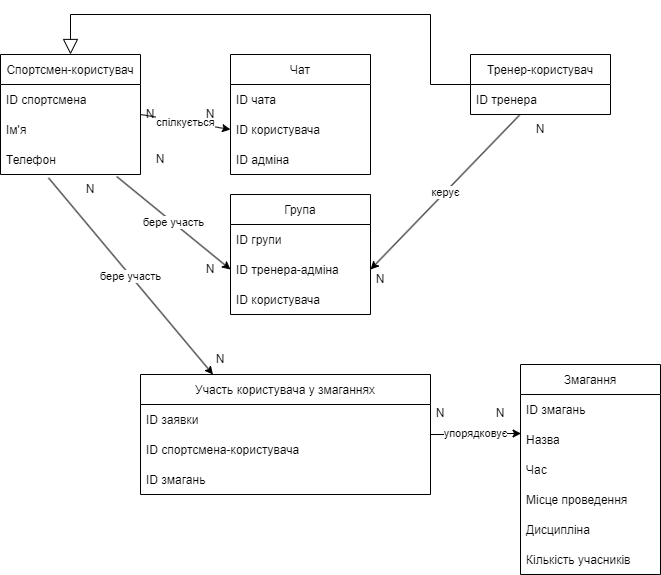

The diagram above was exported from draw.io. Its source (the exported page's mxGraphModel, read from the mxfile embedded in the PNG):
<mxGraphModel dx="1422" dy="737" grid="1" gridSize="10" guides="1" tooltips="1" connect="1" arrows="1" fold="1" page="1" pageScale="1" pageWidth="1169" pageHeight="827" math="0" shadow="0">
  <root>
    <mxCell id="0" />
    <mxCell id="1" parent="0" />
    <mxCell id="T73JKiEIFVumvTce_HOK-1" value="Спортсмен-користувач" style="swimlane;fontStyle=0;childLayout=stackLayout;horizontal=1;startSize=30;horizontalStack=0;resizeParent=1;resizeParentMax=0;resizeLast=0;collapsible=1;marginBottom=0;" parent="1" vertex="1">
      <mxGeometry x="120" y="70" width="140" height="120" as="geometry" />
    </mxCell>
    <mxCell id="T73JKiEIFVumvTce_HOK-2" value="ID спортсмена" style="text;strokeColor=none;fillColor=none;align=left;verticalAlign=middle;spacingLeft=4;spacingRight=4;overflow=hidden;points=[[0,0.5],[1,0.5]];portConstraint=eastwest;rotatable=0;" parent="T73JKiEIFVumvTce_HOK-1" vertex="1">
      <mxGeometry y="30" width="140" height="30" as="geometry" />
    </mxCell>
    <mxCell id="T73JKiEIFVumvTce_HOK-3" value="Ім'я" style="text;strokeColor=none;fillColor=none;align=left;verticalAlign=middle;spacingLeft=4;spacingRight=4;overflow=hidden;points=[[0,0.5],[1,0.5]];portConstraint=eastwest;rotatable=0;" parent="T73JKiEIFVumvTce_HOK-1" vertex="1">
      <mxGeometry y="60" width="140" height="30" as="geometry" />
    </mxCell>
    <mxCell id="T73JKiEIFVumvTce_HOK-5" value="Телефон" style="text;strokeColor=none;fillColor=none;align=left;verticalAlign=middle;spacingLeft=4;spacingRight=4;overflow=hidden;points=[[0,0.5],[1,0.5]];portConstraint=eastwest;rotatable=0;" parent="T73JKiEIFVumvTce_HOK-1" vertex="1">
      <mxGeometry y="90" width="140" height="30" as="geometry" />
    </mxCell>
    <mxCell id="T73JKiEIFVumvTce_HOK-63" style="edgeStyle=orthogonalEdgeStyle;rounded=0;orthogonalLoop=1;jettySize=auto;html=1;endArrow=block;endFill=0;endSize=13;" parent="1" source="T73JKiEIFVumvTce_HOK-6" target="T73JKiEIFVumvTce_HOK-1" edge="1">
      <mxGeometry relative="1" as="geometry">
        <mxPoint x="530" y="30" as="targetPoint" />
        <Array as="points">
          <mxPoint x="550" y="100" />
          <mxPoint x="550" y="30" />
          <mxPoint x="190" y="30" />
        </Array>
      </mxGeometry>
    </mxCell>
    <mxCell id="T73JKiEIFVumvTce_HOK-6" value="Тренер-користувач" style="swimlane;fontStyle=0;childLayout=stackLayout;horizontal=1;startSize=30;horizontalStack=0;resizeParent=1;resizeParentMax=0;resizeLast=0;collapsible=1;marginBottom=0;" parent="1" vertex="1">
      <mxGeometry x="590" y="70" width="140" height="60" as="geometry" />
    </mxCell>
    <mxCell id="T73JKiEIFVumvTce_HOK-7" value="ID тренера" style="text;strokeColor=none;fillColor=none;align=left;verticalAlign=middle;spacingLeft=4;spacingRight=4;overflow=hidden;points=[[0,0.5],[1,0.5]];portConstraint=eastwest;rotatable=0;" parent="T73JKiEIFVumvTce_HOK-6" vertex="1">
      <mxGeometry y="30" width="140" height="30" as="geometry" />
    </mxCell>
    <mxCell id="T73JKiEIFVumvTce_HOK-15" value="Змагання" style="swimlane;fontStyle=0;childLayout=stackLayout;horizontal=1;startSize=30;horizontalStack=0;resizeParent=1;resizeParentMax=0;resizeLast=0;collapsible=1;marginBottom=0;" parent="1" vertex="1">
      <mxGeometry x="640" y="380" width="140" height="210" as="geometry" />
    </mxCell>
    <mxCell id="T73JKiEIFVumvTce_HOK-16" value="ID змагань" style="text;strokeColor=none;fillColor=none;align=left;verticalAlign=middle;spacingLeft=4;spacingRight=4;overflow=hidden;points=[[0,0.5],[1,0.5]];portConstraint=eastwest;rotatable=0;" parent="T73JKiEIFVumvTce_HOK-15" vertex="1">
      <mxGeometry y="30" width="140" height="30" as="geometry" />
    </mxCell>
    <mxCell id="T73JKiEIFVumvTce_HOK-17" value="Назва" style="text;strokeColor=none;fillColor=none;align=left;verticalAlign=middle;spacingLeft=4;spacingRight=4;overflow=hidden;points=[[0,0.5],[1,0.5]];portConstraint=eastwest;rotatable=0;" parent="T73JKiEIFVumvTce_HOK-15" vertex="1">
      <mxGeometry y="60" width="140" height="30" as="geometry" />
    </mxCell>
    <mxCell id="T73JKiEIFVumvTce_HOK-18" value="Час" style="text;strokeColor=none;fillColor=none;align=left;verticalAlign=middle;spacingLeft=4;spacingRight=4;overflow=hidden;points=[[0,0.5],[1,0.5]];portConstraint=eastwest;rotatable=0;" parent="T73JKiEIFVumvTce_HOK-15" vertex="1">
      <mxGeometry y="90" width="140" height="30" as="geometry" />
    </mxCell>
    <mxCell id="T73JKiEIFVumvTce_HOK-19" value="Місце проведення" style="text;strokeColor=none;fillColor=none;align=left;verticalAlign=middle;spacingLeft=4;spacingRight=4;overflow=hidden;points=[[0,0.5],[1,0.5]];portConstraint=eastwest;rotatable=0;" parent="T73JKiEIFVumvTce_HOK-15" vertex="1">
      <mxGeometry y="120" width="140" height="30" as="geometry" />
    </mxCell>
    <mxCell id="T73JKiEIFVumvTce_HOK-20" value="Дисципліна" style="text;strokeColor=none;fillColor=none;align=left;verticalAlign=middle;spacingLeft=4;spacingRight=4;overflow=hidden;points=[[0,0.5],[1,0.5]];portConstraint=eastwest;rotatable=0;" parent="T73JKiEIFVumvTce_HOK-15" vertex="1">
      <mxGeometry y="150" width="140" height="30" as="geometry" />
    </mxCell>
    <mxCell id="T73JKiEIFVumvTce_HOK-65" value="Кількість учасників" style="text;strokeColor=none;fillColor=none;align=left;verticalAlign=middle;spacingLeft=4;spacingRight=4;overflow=hidden;points=[[0,0.5],[1,0.5]];portConstraint=eastwest;rotatable=0;" parent="T73JKiEIFVumvTce_HOK-15" vertex="1">
      <mxGeometry y="180" width="140" height="30" as="geometry" />
    </mxCell>
    <mxCell id="T73JKiEIFVumvTce_HOK-45" value="упорядковує" style="edgeStyle=orthogonalEdgeStyle;rounded=0;orthogonalLoop=1;jettySize=auto;html=1;entryX=0.004;entryY=0.3;entryDx=0;entryDy=0;entryPerimeter=0;" parent="1" source="T73JKiEIFVumvTce_HOK-22" target="T73JKiEIFVumvTce_HOK-17" edge="1">
      <mxGeometry relative="1" as="geometry" />
    </mxCell>
    <mxCell id="T73JKiEIFVumvTce_HOK-22" value="Участь користувача у змаганнях" style="swimlane;fontStyle=0;childLayout=stackLayout;horizontal=1;startSize=30;horizontalStack=0;resizeParent=1;resizeParentMax=0;resizeLast=0;collapsible=1;marginBottom=0;" parent="1" vertex="1">
      <mxGeometry x="260" y="390" width="290" height="120" as="geometry" />
    </mxCell>
    <mxCell id="T73JKiEIFVumvTce_HOK-23" value="ID заявки" style="text;strokeColor=none;fillColor=none;align=left;verticalAlign=middle;spacingLeft=4;spacingRight=4;overflow=hidden;points=[[0,0.5],[1,0.5]];portConstraint=eastwest;rotatable=0;" parent="T73JKiEIFVumvTce_HOK-22" vertex="1">
      <mxGeometry y="30" width="290" height="30" as="geometry" />
    </mxCell>
    <mxCell id="T73JKiEIFVumvTce_HOK-24" value="ID спортсмена-користувача" style="text;strokeColor=none;fillColor=none;align=left;verticalAlign=middle;spacingLeft=4;spacingRight=4;overflow=hidden;points=[[0,0.5],[1,0.5]];portConstraint=eastwest;rotatable=0;" parent="T73JKiEIFVumvTce_HOK-22" vertex="1">
      <mxGeometry y="60" width="290" height="30" as="geometry" />
    </mxCell>
    <mxCell id="T73JKiEIFVumvTce_HOK-25" value="ID змагань" style="text;strokeColor=none;fillColor=none;align=left;verticalAlign=middle;spacingLeft=4;spacingRight=4;overflow=hidden;points=[[0,0.5],[1,0.5]];portConstraint=eastwest;rotatable=0;" parent="T73JKiEIFVumvTce_HOK-22" vertex="1">
      <mxGeometry y="90" width="290" height="30" as="geometry" />
    </mxCell>
    <mxCell id="T73JKiEIFVumvTce_HOK-28" value="Чат" style="swimlane;fontStyle=0;childLayout=stackLayout;horizontal=1;startSize=30;horizontalStack=0;resizeParent=1;resizeParentMax=0;resizeLast=0;collapsible=1;marginBottom=0;" parent="1" vertex="1">
      <mxGeometry x="350" y="70" width="140" height="120" as="geometry" />
    </mxCell>
    <mxCell id="T73JKiEIFVumvTce_HOK-29" value="ID чата" style="text;strokeColor=none;fillColor=none;align=left;verticalAlign=middle;spacingLeft=4;spacingRight=4;overflow=hidden;points=[[0,0.5],[1,0.5]];portConstraint=eastwest;rotatable=0;" parent="T73JKiEIFVumvTce_HOK-28" vertex="1">
      <mxGeometry y="30" width="140" height="30" as="geometry" />
    </mxCell>
    <mxCell id="T73JKiEIFVumvTce_HOK-30" value="ID користувача" style="text;strokeColor=none;fillColor=none;align=left;verticalAlign=middle;spacingLeft=4;spacingRight=4;overflow=hidden;points=[[0,0.5],[1,0.5]];portConstraint=eastwest;rotatable=0;" parent="T73JKiEIFVumvTce_HOK-28" vertex="1">
      <mxGeometry y="60" width="140" height="30" as="geometry" />
    </mxCell>
    <mxCell id="T73JKiEIFVumvTce_HOK-36" value="ID адміна" style="text;strokeColor=none;fillColor=none;align=left;verticalAlign=middle;spacingLeft=4;spacingRight=4;overflow=hidden;points=[[0,0.5],[1,0.5]];portConstraint=eastwest;rotatable=0;" parent="T73JKiEIFVumvTce_HOK-28" vertex="1">
      <mxGeometry y="90" width="140" height="30" as="geometry" />
    </mxCell>
    <mxCell id="T73JKiEIFVumvTce_HOK-32" value="Група" style="swimlane;fontStyle=0;childLayout=stackLayout;horizontal=1;startSize=30;horizontalStack=0;resizeParent=1;resizeParentMax=0;resizeLast=0;collapsible=1;marginBottom=0;" parent="1" vertex="1">
      <mxGeometry x="350" y="210" width="140" height="120" as="geometry" />
    </mxCell>
    <mxCell id="T73JKiEIFVumvTce_HOK-33" value="ID групи" style="text;strokeColor=none;fillColor=none;align=left;verticalAlign=middle;spacingLeft=4;spacingRight=4;overflow=hidden;points=[[0,0.5],[1,0.5]];portConstraint=eastwest;rotatable=0;" parent="T73JKiEIFVumvTce_HOK-32" vertex="1">
      <mxGeometry y="30" width="140" height="30" as="geometry" />
    </mxCell>
    <mxCell id="T73JKiEIFVumvTce_HOK-34" value="ID тренера-адміна" style="text;strokeColor=none;fillColor=none;align=left;verticalAlign=middle;spacingLeft=4;spacingRight=4;overflow=hidden;points=[[0,0.5],[1,0.5]];portConstraint=eastwest;rotatable=0;" parent="T73JKiEIFVumvTce_HOK-32" vertex="1">
      <mxGeometry y="60" width="140" height="30" as="geometry" />
    </mxCell>
    <mxCell id="T73JKiEIFVumvTce_HOK-35" value="ID користувача" style="text;strokeColor=none;fillColor=none;align=left;verticalAlign=middle;spacingLeft=4;spacingRight=4;overflow=hidden;points=[[0,0.5],[1,0.5]];portConstraint=eastwest;rotatable=0;" parent="T73JKiEIFVumvTce_HOK-32" vertex="1">
      <mxGeometry y="90" width="140" height="30" as="geometry" />
    </mxCell>
    <mxCell id="T73JKiEIFVumvTce_HOK-37" value="спілкується" style="endArrow=classic;html=1;rounded=0;exitX=1;exitY=0.5;exitDx=0;exitDy=0;entryX=0;entryY=0.5;entryDx=0;entryDy=0;" parent="1" source="T73JKiEIFVumvTce_HOK-1" target="T73JKiEIFVumvTce_HOK-30" edge="1">
      <mxGeometry width="50" height="50" relative="1" as="geometry">
        <mxPoint x="560" y="430" as="sourcePoint" />
        <mxPoint x="610" y="380" as="targetPoint" />
      </mxGeometry>
    </mxCell>
    <mxCell id="T73JKiEIFVumvTce_HOK-39" value="керує" style="endArrow=classic;html=1;rounded=0;exitX=0.35;exitY=1.021;exitDx=0;exitDy=0;entryX=1;entryY=0.5;entryDx=0;entryDy=0;exitPerimeter=0;" parent="1" source="T73JKiEIFVumvTce_HOK-7" target="T73JKiEIFVumvTce_HOK-34" edge="1">
      <mxGeometry width="50" height="50" relative="1" as="geometry">
        <mxPoint x="590.56" y="160.57000000000005" as="sourcePoint" />
        <mxPoint x="500" y="155" as="targetPoint" />
      </mxGeometry>
    </mxCell>
    <mxCell id="T73JKiEIFVumvTce_HOK-40" value="бере участь" style="endArrow=classic;html=1;rounded=0;exitX=0.83;exitY=1.067;exitDx=0;exitDy=0;entryX=0;entryY=0.5;entryDx=0;entryDy=0;exitPerimeter=0;" parent="1" source="T73JKiEIFVumvTce_HOK-5" target="T73JKiEIFVumvTce_HOK-34" edge="1">
      <mxGeometry width="50" height="50" relative="1" as="geometry">
        <mxPoint x="259.72" y="220.96000000000004" as="sourcePoint" />
        <mxPoint x="610" y="380" as="targetPoint" />
      </mxGeometry>
    </mxCell>
    <mxCell id="T73JKiEIFVumvTce_HOK-43" value="бере участь" style="endArrow=classic;html=1;rounded=0;exitX=0.343;exitY=1.113;exitDx=0;exitDy=0;entryX=0.25;entryY=0;entryDx=0;entryDy=0;exitPerimeter=0;" parent="1" source="T73JKiEIFVumvTce_HOK-5" target="T73JKiEIFVumvTce_HOK-22" edge="1">
      <mxGeometry width="50" height="50" relative="1" as="geometry">
        <mxPoint x="183.84000000000015" y="223.0300000000001" as="sourcePoint" />
        <mxPoint x="487.5" y="400" as="targetPoint" />
      </mxGeometry>
    </mxCell>
    <mxCell id="T73JKiEIFVumvTce_HOK-47" value="N" style="text;html=1;strokeColor=none;fillColor=none;align=center;verticalAlign=middle;whiteSpace=wrap;rounded=0;" parent="1" vertex="1">
      <mxGeometry x="300" y="115" width="60" height="30" as="geometry" />
    </mxCell>
    <mxCell id="T73JKiEIFVumvTce_HOK-48" value="N" style="text;html=1;strokeColor=none;fillColor=none;align=center;verticalAlign=middle;whiteSpace=wrap;rounded=0;" parent="1" vertex="1">
      <mxGeometry x="250" y="160" width="60" height="30" as="geometry" />
    </mxCell>
    <mxCell id="T73JKiEIFVumvTce_HOK-49" value="N" style="text;html=1;strokeColor=none;fillColor=none;align=center;verticalAlign=middle;whiteSpace=wrap;rounded=0;" parent="1" vertex="1">
      <mxGeometry x="300" y="270" width="60" height="30" as="geometry" />
    </mxCell>
    <mxCell id="T73JKiEIFVumvTce_HOK-51" value="N" style="text;html=1;strokeColor=none;fillColor=none;align=center;verticalAlign=middle;whiteSpace=wrap;rounded=0;" parent="1" vertex="1">
      <mxGeometry x="240" y="115" width="60" height="30" as="geometry" />
    </mxCell>
    <mxCell id="T73JKiEIFVumvTce_HOK-55" value="N" style="text;html=1;strokeColor=none;fillColor=none;align=center;verticalAlign=middle;whiteSpace=wrap;rounded=0;" parent="1" vertex="1">
      <mxGeometry x="310" y="360" width="60" height="30" as="geometry" />
    </mxCell>
    <mxCell id="T73JKiEIFVumvTce_HOK-57" value="N" style="text;html=1;strokeColor=none;fillColor=none;align=center;verticalAlign=middle;whiteSpace=wrap;rounded=0;" parent="1" vertex="1">
      <mxGeometry x="590" y="414" width="60" height="30" as="geometry" />
    </mxCell>
    <mxCell id="T73JKiEIFVumvTce_HOK-58" value="N" style="text;html=1;strokeColor=none;fillColor=none;align=center;verticalAlign=middle;whiteSpace=wrap;rounded=0;" parent="1" vertex="1">
      <mxGeometry x="530" y="414" width="60" height="30" as="geometry" />
    </mxCell>
    <mxCell id="T73JKiEIFVumvTce_HOK-60" value="N" style="text;html=1;strokeColor=none;fillColor=none;align=center;verticalAlign=middle;whiteSpace=wrap;rounded=0;" parent="1" vertex="1">
      <mxGeometry x="180" y="190" width="60" height="30" as="geometry" />
    </mxCell>
    <mxCell id="T73JKiEIFVumvTce_HOK-61" value="N" style="text;html=1;strokeColor=none;fillColor=none;align=center;verticalAlign=middle;whiteSpace=wrap;rounded=0;" parent="1" vertex="1">
      <mxGeometry x="630" y="130" width="60" height="30" as="geometry" />
    </mxCell>
    <mxCell id="T73JKiEIFVumvTce_HOK-62" value="N" style="text;html=1;strokeColor=none;fillColor=none;align=center;verticalAlign=middle;whiteSpace=wrap;rounded=0;" parent="1" vertex="1">
      <mxGeometry x="470" y="280" width="60" height="30" as="geometry" />
    </mxCell>
  </root>
</mxGraphModel>